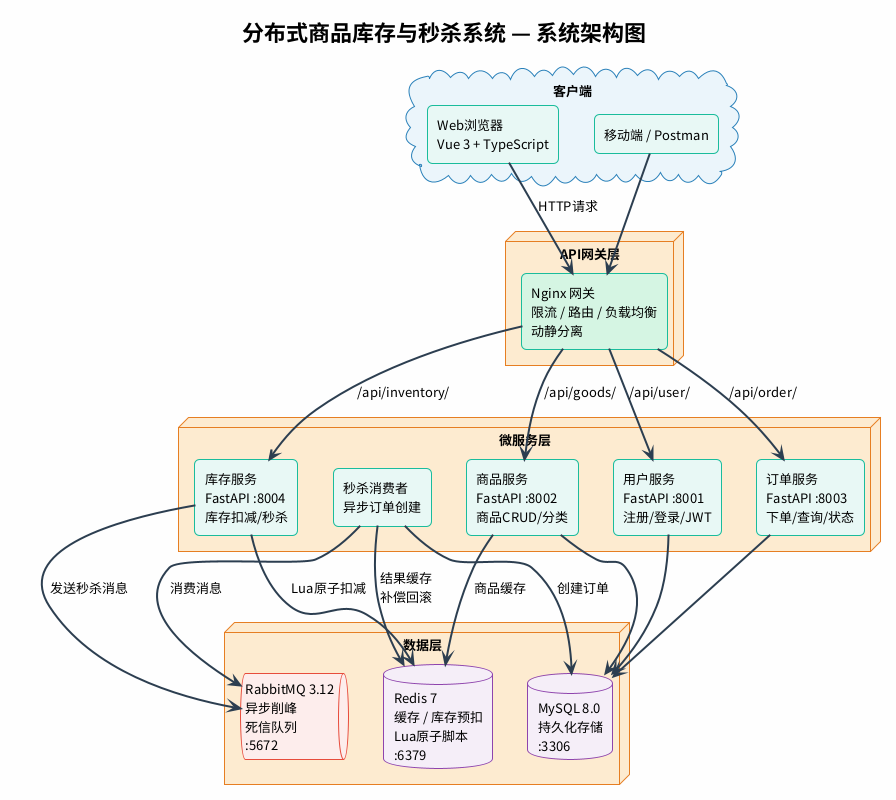

The diagram above was rendered by PlantUML. Its source (embedded in the PNG):
@startuml architecture
!theme plain
skinparam backgroundColor #FEFEFE
skinparam defaultFontName Noto Sans CJK SC
skinparam defaultFontSize 13
skinparam componentStyle rectangle
skinparam shadowing false
skinparam roundcorner 10
skinparam ArrowColor #2C3E50
skinparam ArrowThickness 2

title 分布式商品库存与秒杀系统 — 系统架构图

skinparam cloud {
    BackgroundColor #EBF5FB
    BorderColor #2980B9
}
skinparam node {
    BackgroundColor #FDEBD0
    BorderColor #E67E22
}
skinparam component {
    BackgroundColor #E8F8F5
    BorderColor #1ABC9C
}
skinparam database {
    BackgroundColor #F5EEF8
    BorderColor #8E44AD
}
skinparam queue {
    BackgroundColor #FDEDEC
    BorderColor #E74C3C
}

cloud "客户端" as client {
    [Web浏览器\nVue 3 + TypeScript] as browser
    [移动端 / Postman] as mobile
}

node "API网关层" as gateway_layer {
    component "Nginx 网关\n限流 / 路由 / 负载均衡\n动静分离" as nginx #D5F5E3
}

node "微服务层" as service_layer {
    component "用户服务\nFastAPI :8001\n注册/登录/JWT" as user_svc
    component "商品服务\nFastAPI :8002\n商品CRUD/分类" as goods_svc
    component "订单服务\nFastAPI :8003\n下单/查询/状态" as order_svc
    component "库存服务\nFastAPI :8004\n库存扣减/秒杀" as inv_svc
    component "秒杀消费者\n异步订单创建" as consumer
}

node "数据层" as data_layer {
    database "MySQL 8.0\n持久化存储\n:3306" as mysql
    database "Redis 7\n缓存 / 库存预扣\nLua原子脚本\n:6379" as redis
    queue "RabbitMQ 3.12\n异步削峰\n死信队列\n:5672" as rabbitmq
}

' 客户端 -> 网关
browser -down-> nginx : HTTP请求
mobile -down-> nginx

' 网关 -> 微服务
nginx -down-> user_svc : /api/user/
nginx -down-> goods_svc : /api/goods/
nginx -down-> order_svc : /api/order/
nginx -down-> inv_svc : /api/inventory/

' 微服务 -> 数据层
user_svc -down-> mysql
goods_svc -down-> mysql
goods_svc -down-> redis : 商品缓存
order_svc -down-> mysql
inv_svc -down-> redis : Lua原子扣减
inv_svc -down-> rabbitmq : 发送秒杀消息
consumer -down-> mysql : 创建订单
consumer -left-> rabbitmq : 消费消息
consumer -down-> redis : 结果缓存\n补偿回滚

@enduml